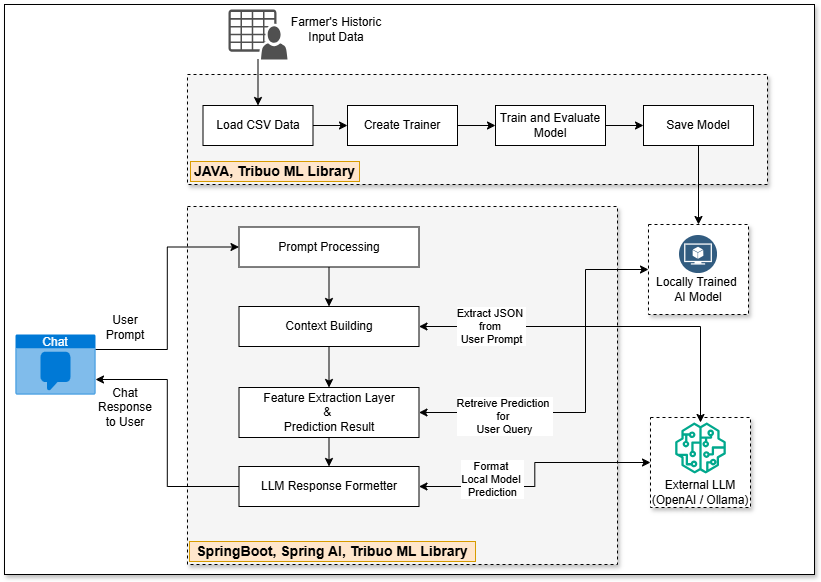

The diagram above was exported from draw.io. Its source (the exported page's mxGraphModel, read from the mxfile embedded in the PNG):
<mxGraphModel dx="1026" dy="547" grid="1" gridSize="10" guides="1" tooltips="1" connect="1" arrows="1" fold="1" page="1" pageScale="1" pageWidth="827" pageHeight="1169" math="0" shadow="0">
  <root>
    <mxCell id="0" />
    <mxCell id="1" parent="0" />
    <mxCell id="XxExEv88riMEu4Aeu1TL-1" parent="1" style="rounded=0;whiteSpace=wrap;html=1;shadow=1;glass=0;gradientColor=none;gradientDirection=north;" value="" vertex="1">
      <mxGeometry height="570" width="810" x="8" y="12" as="geometry" />
    </mxCell>
    <mxCell id="XxExEv88riMEu4Aeu1TL-43" parent="1" style="rounded=0;whiteSpace=wrap;html=1;shadow=1;dashed=1;" value="" vertex="1">
      <mxGeometry height="90" width="100" x="652" y="232" as="geometry" />
    </mxCell>
    <mxCell id="XxExEv88riMEu4Aeu1TL-41" parent="1" style="rounded=0;whiteSpace=wrap;html=1;shadow=1;dashed=1;fillColor=#f5f5f5;fontColor=#333333;strokeColor=#000000;" value="" vertex="1">
      <mxGeometry height="358" width="430" x="191" y="214" as="geometry" />
    </mxCell>
    <mxCell id="XxExEv88riMEu4Aeu1TL-2" parent="1" style="rounded=0;whiteSpace=wrap;html=1;shadow=1;dashed=1;" value="" vertex="1">
      <mxGeometry height="90" width="100" x="654" y="425" as="geometry" />
    </mxCell>
    <mxCell id="XxExEv88riMEu4Aeu1TL-4" parent="1" style="rounded=0;whiteSpace=wrap;html=1;shadow=1;dashed=1;fillColor=#f5f5f5;fontColor=#333333;strokeColor=#000000;" value="" vertex="1">
      <mxGeometry height="110" width="580" x="191" y="82" as="geometry" />
    </mxCell>
    <mxCell id="XxExEv88riMEu4Aeu1TL-45" edge="1" parent="1" source="XxExEv88riMEu4Aeu1TL-6" style="edgeStyle=orthogonalEdgeStyle;rounded=0;orthogonalLoop=1;jettySize=auto;html=1;exitX=1;exitY=0.25;exitDx=0;exitDy=0;exitPerimeter=0;entryX=0;entryY=0.5;entryDx=0;entryDy=0;" target="XxExEv88riMEu4Aeu1TL-8">
      <mxGeometry relative="1" as="geometry" />
    </mxCell>
    <mxCell id="XxExEv88riMEu4Aeu1TL-6" parent="1" style="html=1;whiteSpace=wrap;strokeColor=none;fillColor=#0079D6;labelPosition=center;verticalLabelPosition=middle;verticalAlign=top;align=center;fontSize=12;outlineConnect=0;spacingTop=-6;fontColor=#FFFFFF;sketch=0;shape=mxgraph.sitemap.chat;" value="Chat" vertex="1">
      <mxGeometry height="60" width="80" x="19" y="342" as="geometry" />
    </mxCell>
    <mxCell id="XxExEv88riMEu4Aeu1TL-46" edge="1" parent="1" source="XxExEv88riMEu4Aeu1TL-8" style="edgeStyle=orthogonalEdgeStyle;rounded=0;orthogonalLoop=1;jettySize=auto;html=1;exitX=0.5;exitY=1;exitDx=0;exitDy=0;entryX=0.5;entryY=0;entryDx=0;entryDy=0;" target="XxExEv88riMEu4Aeu1TL-26">
      <mxGeometry relative="1" as="geometry" />
    </mxCell>
    <mxCell id="XxExEv88riMEu4Aeu1TL-8" parent="1" style="rounded=0;whiteSpace=wrap;html=1;" value="Prompt Processing" vertex="1">
      <mxGeometry height="40" width="180" x="242.5" y="234.5" as="geometry" />
    </mxCell>
    <mxCell id="XxExEv88riMEu4Aeu1TL-9" parent="1" style="sketch=0;pointerEvents=1;shadow=0;dashed=0;html=1;strokeColor=none;fillColor=#505050;labelPosition=center;verticalLabelPosition=bottom;verticalAlign=top;outlineConnect=0;align=center;shape=mxgraph.office.users.csv_file;" value="" vertex="1">
      <mxGeometry height="50" width="59" x="232" y="17" as="geometry" />
    </mxCell>
    <mxCell id="XxExEv88riMEu4Aeu1TL-35" edge="1" parent="1" source="XxExEv88riMEu4Aeu1TL-10" style="edgeStyle=orthogonalEdgeStyle;rounded=0;orthogonalLoop=1;jettySize=auto;html=1;exitX=0.5;exitY=0;exitDx=0;exitDy=0;endArrow=none;endFill=0;startArrow=classic;startFill=1;" target="XxExEv88riMEu4Aeu1TL-9">
      <mxGeometry relative="1" as="geometry" />
    </mxCell>
    <mxCell id="XxExEv88riMEu4Aeu1TL-36" edge="1" parent="1" source="XxExEv88riMEu4Aeu1TL-10" style="edgeStyle=orthogonalEdgeStyle;rounded=0;orthogonalLoop=1;jettySize=auto;html=1;exitX=1;exitY=0.5;exitDx=0;exitDy=0;entryX=0;entryY=0.5;entryDx=0;entryDy=0;" target="XxExEv88riMEu4Aeu1TL-32">
      <mxGeometry relative="1" as="geometry" />
    </mxCell>
    <mxCell id="XxExEv88riMEu4Aeu1TL-10" parent="1" style="rounded=0;whiteSpace=wrap;html=1;align=center;" value="&lt;span style=&quot;background-color: transparent; color: light-dark(rgb(0, 0, 0), rgb(255, 255, 255));&quot;&gt;Load CSV Data&lt;/span&gt;" vertex="1">
      <mxGeometry height="40" width="110" x="206.5" y="113" as="geometry" />
    </mxCell>
    <mxCell id="XxExEv88riMEu4Aeu1TL-12" parent="1" style="sketch=0;outlineConnect=0;fontColor=#232F3E;gradientColor=none;fillColor=#01A88D;strokeColor=none;dashed=0;verticalLabelPosition=bottom;verticalAlign=top;align=center;html=1;fontSize=12;fontStyle=0;aspect=fixed;pointerEvents=1;shape=mxgraph.aws4.sagemaker_model;" value="" vertex="1">
      <mxGeometry height="51" width="51" x="678.5" y="430" as="geometry" />
    </mxCell>
    <mxCell id="XxExEv88riMEu4Aeu1TL-13" parent="1" style="text;html=1;whiteSpace=wrap;strokeColor=none;fillColor=none;align=center;verticalAlign=middle;rounded=0;" value="Farmer's Historic Input&amp;nbsp;&lt;span style=&quot;background-color: transparent; color: light-dark(rgb(0, 0, 0), rgb(255, 255, 255));&quot;&gt;Data&lt;/span&gt;" vertex="1">
      <mxGeometry height="30" width="116" x="282" y="22" as="geometry" />
    </mxCell>
    <mxCell id="XxExEv88riMEu4Aeu1TL-56" edge="1" parent="1" source="XxExEv88riMEu4Aeu1TL-43" style="edgeStyle=orthogonalEdgeStyle;rounded=0;orthogonalLoop=1;jettySize=auto;html=1;entryX=1;entryY=0.5;entryDx=0;entryDy=0;exitX=0;exitY=0.5;exitDx=0;exitDy=0;startArrow=classic;startFill=1;" target="XxExEv88riMEu4Aeu1TL-17">
      <mxGeometry relative="1" as="geometry">
        <Array as="points">
          <mxPoint x="589" y="277" />
          <mxPoint x="589" y="420" />
        </Array>
        <mxPoint x="599" y="297" as="sourcePoint" />
      </mxGeometry>
    </mxCell>
    <mxCell id="XxExEv88riMEu4Aeu1TL-57" connectable="0" parent="XxExEv88riMEu4Aeu1TL-56" style="edgeLabel;html=1;align=center;verticalAlign=middle;resizable=0;points=[];" value="Retreive Prediction&amp;nbsp;&lt;div&gt;for&amp;nbsp;&lt;/div&gt;&lt;div&gt;User Query&lt;/div&gt;" vertex="1">
      <mxGeometry relative="1" x="0.5421" y="3" as="geometry">
        <mxPoint x="-1" as="offset" />
      </mxGeometry>
    </mxCell>
    <mxCell id="XxExEv88riMEu4Aeu1TL-14" parent="1" style="text;html=1;whiteSpace=wrap;strokeColor=none;fillColor=none;align=center;verticalAlign=middle;rounded=0;" value="Locally Trained&amp;nbsp;&lt;div&gt;AI Model&lt;/div&gt;" vertex="1">
      <mxGeometry height="15" width="100" x="652" y="289" as="geometry" />
    </mxCell>
    <mxCell id="XxExEv88riMEu4Aeu1TL-48" edge="1" parent="1" source="XxExEv88riMEu4Aeu1TL-17" style="edgeStyle=orthogonalEdgeStyle;rounded=0;orthogonalLoop=1;jettySize=auto;html=1;exitX=0.5;exitY=1;exitDx=0;exitDy=0;entryX=0.5;entryY=0;entryDx=0;entryDy=0;" target="XxExEv88riMEu4Aeu1TL-20">
      <mxGeometry relative="1" as="geometry" />
    </mxCell>
    <mxCell id="XxExEv88riMEu4Aeu1TL-17" parent="1" style="rounded=0;whiteSpace=wrap;html=1;" value="Feature Extraction Layer&lt;div&gt;&amp;amp;&amp;nbsp;&lt;/div&gt;&lt;div&gt;Prediction Result&lt;/div&gt;" vertex="1">
      <mxGeometry height="50" width="180" x="242.5" y="395" as="geometry" />
    </mxCell>
    <mxCell id="XxExEv88riMEu4Aeu1TL-20" parent="1" style="rounded=0;whiteSpace=wrap;html=1;" value="LLM Response Formetter" vertex="1">
      <mxGeometry height="40" width="180" x="242.5" y="474" as="geometry" />
    </mxCell>
    <mxCell id="XxExEv88riMEu4Aeu1TL-21" parent="1" style="text;html=1;whiteSpace=wrap;strokeColor=none;fillColor=none;align=center;verticalAlign=middle;rounded=0;" value="Chat Response to User" vertex="1">
      <mxGeometry height="30" width="60" x="99" y="400" as="geometry" />
    </mxCell>
    <mxCell id="XxExEv88riMEu4Aeu1TL-22" parent="1" style="text;html=1;whiteSpace=wrap;strokeColor=none;fillColor=none;align=center;verticalAlign=middle;rounded=0;" value="User Prompt" vertex="1">
      <mxGeometry height="30" width="60" x="99" y="320" as="geometry" />
    </mxCell>
    <mxCell id="XxExEv88riMEu4Aeu1TL-47" edge="1" parent="1" source="XxExEv88riMEu4Aeu1TL-26" style="edgeStyle=orthogonalEdgeStyle;rounded=0;orthogonalLoop=1;jettySize=auto;html=1;exitX=0.5;exitY=1;exitDx=0;exitDy=0;entryX=0.5;entryY=0;entryDx=0;entryDy=0;" target="XxExEv88riMEu4Aeu1TL-17">
      <mxGeometry relative="1" as="geometry" />
    </mxCell>
    <mxCell id="XxExEv88riMEu4Aeu1TL-51" edge="1" parent="1" source="XxExEv88riMEu4Aeu1TL-26" style="edgeStyle=orthogonalEdgeStyle;rounded=0;orthogonalLoop=1;jettySize=auto;html=1;exitX=1;exitY=0.5;exitDx=0;exitDy=0;startArrow=classic;startFill=1;" target="XxExEv88riMEu4Aeu1TL-12">
      <mxGeometry relative="1" as="geometry" />
    </mxCell>
    <mxCell id="XxExEv88riMEu4Aeu1TL-52" connectable="0" parent="XxExEv88riMEu4Aeu1TL-51" style="edgeLabel;html=1;align=center;verticalAlign=middle;resizable=0;points=[];" value="Extract JSON&amp;nbsp;&lt;div&gt;from&amp;nbsp;&lt;/div&gt;&lt;div&gt;User Prompt&lt;/div&gt;" vertex="1">
      <mxGeometry relative="1" x="0.1253" y="1" as="geometry">
        <mxPoint x="-140" as="offset" />
      </mxGeometry>
    </mxCell>
    <mxCell id="XxExEv88riMEu4Aeu1TL-26" parent="1" style="rounded=0;whiteSpace=wrap;html=1;" value="Context Building" vertex="1">
      <mxGeometry height="40" width="180" x="242.5" y="314" as="geometry" />
    </mxCell>
    <mxCell id="XxExEv88riMEu4Aeu1TL-27" parent="1" style="image;aspect=fixed;perimeter=ellipsePerimeter;html=1;align=center;shadow=0;dashed=0;fontColor=#4277BB;labelBackgroundColor=default;fontSize=12;spacingTop=3;image=img/lib/ibm/data/model.svg;" value="" vertex="1">
      <mxGeometry height="38" width="38" x="683" y="243" as="geometry" />
    </mxCell>
    <mxCell id="XxExEv88riMEu4Aeu1TL-28" parent="1" style="text;html=1;whiteSpace=wrap;strokeColor=none;fillColor=none;align=center;verticalAlign=middle;rounded=0;" value="External LLM&lt;div&gt;(OpenAI / Ollama)&lt;/div&gt;" vertex="1">
      <mxGeometry height="15" width="100" x="654" y="492" as="geometry" />
    </mxCell>
    <mxCell id="XxExEv88riMEu4Aeu1TL-37" edge="1" parent="1" source="XxExEv88riMEu4Aeu1TL-32" style="edgeStyle=orthogonalEdgeStyle;rounded=0;orthogonalLoop=1;jettySize=auto;html=1;exitX=1;exitY=0.5;exitDx=0;exitDy=0;entryX=0;entryY=0.5;entryDx=0;entryDy=0;" target="XxExEv88riMEu4Aeu1TL-33">
      <mxGeometry relative="1" as="geometry" />
    </mxCell>
    <mxCell id="XxExEv88riMEu4Aeu1TL-32" parent="1" style="rounded=0;whiteSpace=wrap;html=1;align=center;" value="&lt;span style=&quot;background-color: transparent; color: light-dark(rgb(0, 0, 0), rgb(255, 255, 255));&quot;&gt;Create Trainer&lt;/span&gt;" vertex="1">
      <mxGeometry height="40" width="110" x="351" y="113" as="geometry" />
    </mxCell>
    <mxCell id="XxExEv88riMEu4Aeu1TL-38" edge="1" parent="1" source="XxExEv88riMEu4Aeu1TL-33" style="edgeStyle=orthogonalEdgeStyle;rounded=0;orthogonalLoop=1;jettySize=auto;html=1;exitX=1;exitY=0.5;exitDx=0;exitDy=0;entryX=0;entryY=0.5;entryDx=0;entryDy=0;" target="XxExEv88riMEu4Aeu1TL-34">
      <mxGeometry relative="1" as="geometry" />
    </mxCell>
    <mxCell id="XxExEv88riMEu4Aeu1TL-33" parent="1" style="rounded=0;whiteSpace=wrap;html=1;align=center;" value="&lt;span style=&quot;background-color: transparent; color: light-dark(rgb(0, 0, 0), rgb(255, 255, 255));&quot;&gt;Train and Evaluate Model&lt;/span&gt;" vertex="1">
      <mxGeometry height="40" width="110" x="499" y="113" as="geometry" />
    </mxCell>
    <mxCell id="XxExEv88riMEu4Aeu1TL-39" edge="1" parent="1" source="XxExEv88riMEu4Aeu1TL-34" style="edgeStyle=orthogonalEdgeStyle;rounded=0;orthogonalLoop=1;jettySize=auto;html=1;exitX=0.5;exitY=1;exitDx=0;exitDy=0;entryX=0.5;entryY=0;entryDx=0;entryDy=0;" target="XxExEv88riMEu4Aeu1TL-43">
      <mxGeometry relative="1" as="geometry">
        <mxPoint x="701" y="202" as="targetPoint" />
      </mxGeometry>
    </mxCell>
    <mxCell id="XxExEv88riMEu4Aeu1TL-34" parent="1" style="rounded=0;whiteSpace=wrap;html=1;align=center;" value="&lt;span style=&quot;background-color: transparent; color: light-dark(rgb(0, 0, 0), rgb(255, 255, 255));&quot;&gt;Save Model&lt;/span&gt;" vertex="1">
      <mxGeometry height="40" width="110" x="647" y="113" as="geometry" />
    </mxCell>
    <mxCell id="XxExEv88riMEu4Aeu1TL-40" parent="1" style="text;html=1;whiteSpace=wrap;strokeColor=#d79b00;fillColor=#ffe6cc;align=center;verticalAlign=middle;rounded=0;" value="&lt;span style=&quot;font-size: 14px;&quot;&gt;&lt;b&gt;JAVA,&amp;nbsp;&lt;/b&gt;&lt;/span&gt;&lt;b style=&quot;background-color: transparent; color: light-dark(rgb(0, 0, 0), rgb(255, 255, 255));&quot;&gt;&lt;font style=&quot;font-size: 14px;&quot;&gt;Tribuo ML Library&lt;/font&gt;&lt;/b&gt;" vertex="1">
      <mxGeometry height="20" width="169" x="194" y="169" as="geometry" />
    </mxCell>
    <mxCell id="XxExEv88riMEu4Aeu1TL-44" parent="1" style="text;html=1;whiteSpace=wrap;strokeColor=#d79b00;fillColor=#ffe6cc;align=center;verticalAlign=middle;rounded=0;" value="&lt;b&gt;&lt;font style=&quot;font-size: 14px;&quot;&gt;SpringBoot, Spring AI,&amp;nbsp;&lt;/font&gt;&lt;/b&gt;&lt;b style=&quot;background-color: transparent; color: light-dark(rgb(0, 0, 0), rgb(255, 255, 255));&quot;&gt;&lt;font style=&quot;font-size: 14px;&quot;&gt;Tribuo ML Library&lt;/font&gt;&lt;/b&gt;" vertex="1">
      <mxGeometry height="20" width="286" x="193" y="549" as="geometry" />
    </mxCell>
    <mxCell id="XxExEv88riMEu4Aeu1TL-49" edge="1" parent="1" source="XxExEv88riMEu4Aeu1TL-20" style="edgeStyle=orthogonalEdgeStyle;rounded=0;orthogonalLoop=1;jettySize=auto;html=1;exitX=0;exitY=0.5;exitDx=0;exitDy=0;entryX=1;entryY=0.75;entryDx=0;entryDy=0;entryPerimeter=0;" target="XxExEv88riMEu4Aeu1TL-6">
      <mxGeometry relative="1" as="geometry" />
    </mxCell>
    <mxCell id="XxExEv88riMEu4Aeu1TL-53" edge="1" parent="1" source="XxExEv88riMEu4Aeu1TL-20" style="edgeStyle=orthogonalEdgeStyle;rounded=0;orthogonalLoop=1;jettySize=auto;html=1;exitX=1;exitY=0.5;exitDx=0;exitDy=0;entryX=0;entryY=0.5;entryDx=0;entryDy=0;startArrow=classic;startFill=1;" target="XxExEv88riMEu4Aeu1TL-2">
      <mxGeometry relative="1" as="geometry" />
    </mxCell>
    <mxCell id="XxExEv88riMEu4Aeu1TL-54" connectable="0" parent="XxExEv88riMEu4Aeu1TL-53" style="edgeLabel;html=1;align=center;verticalAlign=middle;resizable=0;points=[];" value="Format&amp;nbsp;&lt;div&gt;Local Model&amp;nbsp;&lt;/div&gt;&lt;div&gt;Prediction&lt;/div&gt;" vertex="1">
      <mxGeometry relative="1" x="-0.0384" y="1" as="geometry">
        <mxPoint x="-42" as="offset" />
      </mxGeometry>
    </mxCell>
  </root>
</mxGraphModel>